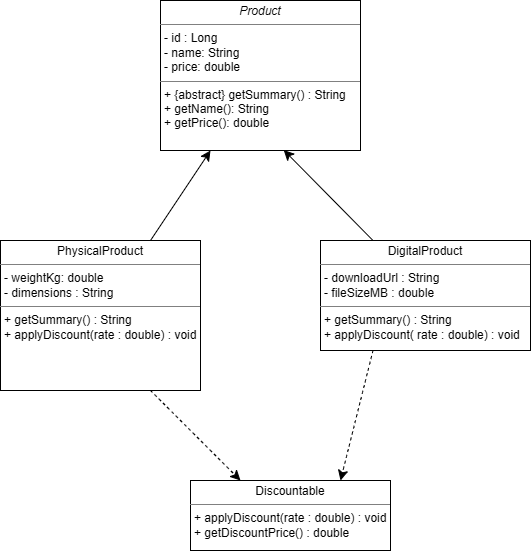

The diagram above was exported from draw.io. Its source (the exported page's mxGraphModel, read from the mxfile embedded in the PNG):
<mxGraphModel dx="717" dy="405" grid="1" gridSize="10" guides="1" tooltips="1" connect="1" arrows="1" fold="1" page="1" pageScale="1" pageWidth="850" pageHeight="1100" math="0" shadow="0">
  <root>
    <mxCell id="0" />
    <mxCell id="1" parent="0" />
    <mxCell id="yhpqe_g1-1Crm1VR81av-5" parent="1" style="verticalAlign=top;align=left;overflow=fill;html=1;whiteSpace=wrap;" value="&lt;p style=&quot;margin:0px;margin-top:4px;text-align:center;&quot;&gt;&lt;i&gt;Product&lt;/i&gt;&lt;br&gt;&lt;/p&gt;&lt;hr size=&quot;1&quot; style=&quot;border-style:solid;&quot;&gt;&lt;p style=&quot;margin:0px;margin-left:4px;&quot;&gt;- id : Long&lt;/p&gt;&lt;p style=&quot;margin:0px;margin-left:4px;&quot;&gt;- name: String&lt;/p&gt;&lt;p style=&quot;margin:0px;margin-left:4px;&quot;&gt;- price: double&lt;/p&gt;&lt;hr size=&quot;1&quot; style=&quot;border-style:solid;&quot;&gt;&lt;p style=&quot;margin:0px;margin-left:4px;&quot;&gt;+ {abstract} getSummary() : String&lt;/p&gt;&lt;p style=&quot;margin:0px;margin-left:4px;&quot;&gt;+ getName(): String&lt;br&gt;+ getPrice(): double&lt;/p&gt;" vertex="1">
      <mxGeometry height="150" width="200" x="360" y="60" as="geometry" />
    </mxCell>
    <mxCell id="yhpqe_g1-1Crm1VR81av-7" parent="1" style="verticalAlign=top;align=left;overflow=fill;html=1;whiteSpace=wrap;" value="&lt;p style=&quot;margin:0px;margin-top:4px;text-align:center;&quot;&gt;Discountable&lt;br&gt;&lt;/p&gt;&lt;hr size=&quot;1&quot; style=&quot;border-style:solid;&quot;&gt;&lt;p style=&quot;margin:0px;margin-left:4px;&quot;&gt;&lt;span style=&quot;background-color: transparent; color: light-dark(#000000, var(--ge-light-color, #ffffff));&quot;&gt;+ applyDiscount(rate : double) : void&lt;/span&gt;&lt;/p&gt;&lt;p style=&quot;margin:0px;margin-left:4px;&quot;&gt;+ getDiscountPrice() : double&lt;/p&gt;" vertex="1">
      <mxGeometry height="70" width="200" x="390" y="540" as="geometry" />
    </mxCell>
    <mxCell id="yhpqe_g1-1Crm1VR81av-12" edge="1" parent="1" source="yhpqe_g1-1Crm1VR81av-8" style="edgeStyle=none;curved=1;rounded=0;curveGeometry=1;orthogonalLoop=1;jettySize=auto;html=1;exitX=0.25;exitY=1;exitDx=0;exitDy=0;entryX=0.75;entryY=0;entryDx=0;entryDy=0;fontSize=12;defaultLabelBackgroundColor=page;startSize=8;endSize=8;dashed=1;" target="yhpqe_g1-1Crm1VR81av-7">
      <mxGeometry relative="1" as="geometry" />
    </mxCell>
    <mxCell id="yhpqe_g1-1Crm1VR81av-8" parent="1" style="verticalAlign=top;align=left;overflow=fill;html=1;whiteSpace=wrap;" value="&lt;p style=&quot;margin:0px;margin-top:4px;text-align:center;&quot;&gt;DigitalProduct&lt;/p&gt;&lt;hr size=&quot;1&quot; style=&quot;border-style:solid;&quot;&gt;&lt;p style=&quot;margin:0px;margin-left:4px;&quot;&gt;- downloadUrl : String&lt;/p&gt;&lt;p style=&quot;margin:0px;margin-left:4px;&quot;&gt;- fileSizeMB : double&lt;/p&gt;&lt;hr size=&quot;1&quot; style=&quot;border-style:solid;&quot;&gt;&lt;p style=&quot;margin:0px;margin-left:4px;&quot;&gt;+ getSummary() : String&lt;br&gt;+ applyDiscount( rate : double) : void&lt;/p&gt;" vertex="1">
      <mxGeometry height="110" width="210" x="520" y="300" as="geometry" />
    </mxCell>
    <mxCell id="yhpqe_g1-1Crm1VR81av-10" edge="1" parent="1" source="yhpqe_g1-1Crm1VR81av-9" style="edgeStyle=none;curved=1;rounded=0;curveGeometry=1;orthogonalLoop=1;jettySize=auto;html=1;entryX=0.25;entryY=1;entryDx=0;entryDy=0;fontSize=12;defaultLabelBackgroundColor=page;startSize=8;endSize=8;" target="yhpqe_g1-1Crm1VR81av-5">
      <mxGeometry relative="1" as="geometry" />
    </mxCell>
    <mxCell id="yhpqe_g1-1Crm1VR81av-13" edge="1" parent="1" source="yhpqe_g1-1Crm1VR81av-9" style="edgeStyle=none;curved=1;rounded=0;curveGeometry=1;orthogonalLoop=1;jettySize=auto;html=1;exitX=0.75;exitY=1;exitDx=0;exitDy=0;fontSize=12;defaultLabelBackgroundColor=page;startSize=8;endSize=8;entryX=0.25;entryY=0;entryDx=0;entryDy=0;dashed=1;" target="yhpqe_g1-1Crm1VR81av-7">
      <mxGeometry relative="1" as="geometry">
        <mxPoint x="420" y="520" as="targetPoint" />
      </mxGeometry>
    </mxCell>
    <mxCell id="yhpqe_g1-1Crm1VR81av-9" parent="1" style="verticalAlign=top;align=left;overflow=fill;html=1;whiteSpace=wrap;" value="&lt;p style=&quot;margin:0px;margin-top:4px;text-align:center;&quot;&gt;PhysicalProduct&lt;/p&gt;&lt;hr size=&quot;1&quot; style=&quot;border-style:solid;&quot;&gt;&lt;p style=&quot;margin:0px;margin-left:4px;&quot;&gt;- weightKg: double&lt;/p&gt;&lt;p style=&quot;margin:0px;margin-left:4px;&quot;&gt;- dimensions : String&lt;/p&gt;&lt;hr size=&quot;1&quot; style=&quot;border-style:solid;&quot;&gt;&lt;p style=&quot;margin:0px;margin-left:4px;&quot;&gt;+ getSummary() : String&lt;br&gt;+ applyDiscount(rate : double) : void&lt;/p&gt;" vertex="1">
      <mxGeometry height="150" width="200" x="200" y="300" as="geometry" />
    </mxCell>
    <mxCell id="yhpqe_g1-1Crm1VR81av-11" edge="1" parent="1" source="yhpqe_g1-1Crm1VR81av-8" style="edgeStyle=none;curved=1;rounded=0;curveGeometry=1;orthogonalLoop=1;jettySize=auto;html=1;exitX=0.25;exitY=0;exitDx=0;exitDy=0;entryX=0.616;entryY=0.997;entryDx=0;entryDy=0;entryPerimeter=0;fontSize=12;defaultLabelBackgroundColor=page;startSize=8;endSize=8;" target="yhpqe_g1-1Crm1VR81av-5">
      <mxGeometry relative="1" as="geometry" />
    </mxCell>
  </root>
</mxGraphModel>